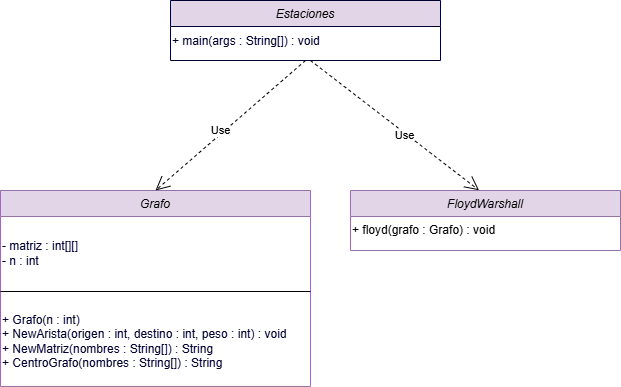

The diagram above was exported from draw.io. Its source (the exported page's mxGraphModel, read from the mxfile embedded in the PNG):
<mxGraphModel dx="954" dy="413" grid="1" gridSize="10" guides="1" tooltips="1" connect="1" arrows="1" fold="1" page="1" pageScale="1" pageWidth="827" pageHeight="1169" math="0" shadow="0">
  <root>
    <mxCell id="WIyWlLk6GJQsqaUBKTNV-0" />
    <mxCell id="WIyWlLk6GJQsqaUBKTNV-1" parent="WIyWlLk6GJQsqaUBKTNV-0" />
    <mxCell id="zkfFHV4jXpPFQw0GAbJ--0" value="Grafo" style="swimlane;fontStyle=2;align=center;verticalAlign=top;childLayout=stackLayout;horizontal=1;startSize=26;horizontalStack=0;resizeParent=1;resizeLast=0;collapsible=1;marginBottom=0;rounded=0;shadow=0;strokeWidth=1;fillColor=#e1d5e7;strokeColor=#9673a6;" parent="WIyWlLk6GJQsqaUBKTNV-1" vertex="1">
      <mxGeometry x="104" y="230" width="310" height="196" as="geometry">
        <mxRectangle x="230" y="140" width="160" height="26" as="alternateBounds" />
      </mxGeometry>
    </mxCell>
    <mxCell id="rd5trp3i2Hj3wEHaBOcg-22" value="&lt;div style=&quot;text-align: justify;&quot;&gt;&lt;span style=&quot;background-color: initial;&quot;&gt;&lt;font color=&quot;#000033&quot;&gt;&lt;br&gt;&lt;/font&gt;&lt;/span&gt;&lt;/div&gt;&lt;div style=&quot;text-align: justify;&quot;&gt;&lt;span style=&quot;background-color: initial;&quot;&gt;&lt;font color=&quot;#000033&quot;&gt;- matriz : int[][]&lt;/font&gt;&lt;/span&gt;&lt;/div&gt;&lt;div style=&quot;text-align: justify;&quot;&gt;&lt;font color=&quot;#000033&quot;&gt;- n : int&lt;/font&gt;&lt;/div&gt;" style="text;html=1;align=left;verticalAlign=middle;resizable=0;points=[];autosize=1;strokeColor=none;fillColor=none;" vertex="1" parent="zkfFHV4jXpPFQw0GAbJ--0">
      <mxGeometry y="26" width="310" height="60" as="geometry" />
    </mxCell>
    <mxCell id="zkfFHV4jXpPFQw0GAbJ--4" value="" style="line;html=1;strokeWidth=1;align=left;verticalAlign=middle;spacingTop=-1;spacingLeft=3;spacingRight=3;rotatable=0;labelPosition=right;points=[];portConstraint=eastwest;" parent="zkfFHV4jXpPFQw0GAbJ--0" vertex="1">
      <mxGeometry y="86" width="310" height="30" as="geometry" />
    </mxCell>
    <mxCell id="rd5trp3i2Hj3wEHaBOcg-19" value="&lt;font color=&quot;#000033&quot;&gt;&lt;span style=&quot;&quot;&gt;+ Grafo(n : int)&lt;/span&gt;&lt;br style=&quot;padding: 0px; margin: 0px;&quot;&gt;&lt;span style=&quot;&quot;&gt;+ NewArista(origen : int, destino : int, peso : int) : void&lt;/span&gt;&lt;br style=&quot;padding: 0px; margin: 0px;&quot;&gt;&lt;span style=&quot;&quot;&gt;+ NewMatriz(nombres : String[]) : String&lt;/span&gt;&lt;br style=&quot;padding: 0px; margin: 0px;&quot;&gt;&lt;span style=&quot;&quot;&gt;+ CentroGrafo(nombres : String[]) : String&lt;/span&gt;&lt;/font&gt;" style="text;html=1;align=left;verticalAlign=middle;resizable=0;points=[];autosize=1;strokeColor=none;fillColor=none;" vertex="1" parent="zkfFHV4jXpPFQw0GAbJ--0">
      <mxGeometry y="116" width="310" height="70" as="geometry" />
    </mxCell>
    <mxCell id="rd5trp3i2Hj3wEHaBOcg-2" value="Estaciones" style="swimlane;fontStyle=2;align=center;verticalAlign=top;childLayout=stackLayout;horizontal=1;startSize=26;horizontalStack=0;resizeParent=1;resizeLast=0;collapsible=1;marginBottom=0;rounded=0;shadow=0;strokeWidth=1;fillColor=#e1d5e7;strokeColor=#000033;" vertex="1" parent="WIyWlLk6GJQsqaUBKTNV-1">
      <mxGeometry x="274" y="40" width="270" height="60" as="geometry">
        <mxRectangle x="230" y="140" width="160" height="26" as="alternateBounds" />
      </mxGeometry>
    </mxCell>
    <mxCell id="rd5trp3i2Hj3wEHaBOcg-26" value="&lt;span style=&quot;&quot;&gt;&lt;font color=&quot;#000033&quot;&gt;+ main(args : String[]) : void&lt;/font&gt;&lt;/span&gt;" style="text;html=1;align=left;verticalAlign=middle;resizable=0;points=[];autosize=1;strokeColor=none;fillColor=none;" vertex="1" parent="rd5trp3i2Hj3wEHaBOcg-2">
      <mxGeometry y="26" width="270" height="30" as="geometry" />
    </mxCell>
    <mxCell id="rd5trp3i2Hj3wEHaBOcg-7" value="FloydWarshall" style="swimlane;fontStyle=2;align=center;verticalAlign=top;childLayout=stackLayout;horizontal=1;startSize=26;horizontalStack=0;resizeParent=1;resizeLast=0;collapsible=1;marginBottom=0;rounded=0;shadow=0;strokeWidth=1;fillColor=#e1d5e7;strokeColor=#9673a6;" vertex="1" parent="WIyWlLk6GJQsqaUBKTNV-1">
      <mxGeometry x="454" y="230" width="270" height="60" as="geometry">
        <mxRectangle x="230" y="140" width="160" height="26" as="alternateBounds" />
      </mxGeometry>
    </mxCell>
    <mxCell id="rd5trp3i2Hj3wEHaBOcg-25" value="&lt;span style=&quot;text-wrap-mode: nowrap;&quot;&gt;+ floyd(grafo : Grafo) : void&lt;/span&gt;" style="text;whiteSpace=wrap;html=1;" vertex="1" parent="rd5trp3i2Hj3wEHaBOcg-7">
      <mxGeometry y="26" width="270" height="34" as="geometry" />
    </mxCell>
    <mxCell id="rd5trp3i2Hj3wEHaBOcg-14" value="" style="endArrow=open;endSize=12;dashed=1;html=1;rounded=0;exitX=0.5;exitY=1;exitDx=0;exitDy=0;entryX=0.5;entryY=0;entryDx=0;entryDy=0;" edge="1" parent="WIyWlLk6GJQsqaUBKTNV-1" source="rd5trp3i2Hj3wEHaBOcg-2" target="zkfFHV4jXpPFQw0GAbJ--0">
      <mxGeometry width="160" relative="1" as="geometry">
        <mxPoint x="534" y="220" as="sourcePoint" />
        <mxPoint x="409" y="170" as="targetPoint" />
        <Array as="points" />
      </mxGeometry>
    </mxCell>
    <mxCell id="rd5trp3i2Hj3wEHaBOcg-16" value="Use" style="edgeLabel;html=1;align=center;verticalAlign=middle;resizable=0;points=[];" vertex="1" connectable="0" parent="rd5trp3i2Hj3wEHaBOcg-14">
      <mxGeometry x="0.1071" y="-3" relative="1" as="geometry">
        <mxPoint as="offset" />
      </mxGeometry>
    </mxCell>
    <mxCell id="rd5trp3i2Hj3wEHaBOcg-15" value="" style="endArrow=open;endSize=12;dashed=1;html=1;rounded=0;entryX=0.476;entryY=-0.004;entryDx=0;entryDy=0;entryPerimeter=0;" edge="1" parent="WIyWlLk6GJQsqaUBKTNV-1" target="rd5trp3i2Hj3wEHaBOcg-7">
      <mxGeometry width="160" relative="1" as="geometry">
        <mxPoint x="414" y="100" as="sourcePoint" />
        <mxPoint x="434" y="180" as="targetPoint" />
        <Array as="points" />
      </mxGeometry>
    </mxCell>
    <mxCell id="rd5trp3i2Hj3wEHaBOcg-17" value="Use" style="edgeLabel;html=1;align=center;verticalAlign=middle;resizable=0;points=[];" vertex="1" connectable="0" parent="rd5trp3i2Hj3wEHaBOcg-15">
      <mxGeometry x="0.1261" y="-2" relative="1" as="geometry">
        <mxPoint as="offset" />
      </mxGeometry>
    </mxCell>
    <mxCell id="rd5trp3i2Hj3wEHaBOcg-24" value="&lt;span style=&quot;color: rgba(0, 0, 0, 0); font-family: monospace; font-size: 0px; text-align: start;&quot;&gt;%3CmxGraphModel%3E%3Croot%3E%3CmxCell%20id%3D%220%22%2F%3E%3CmxCell%20id%3D%221%22%20parent%3D%220%22%2F%3E%3CmxCell%20id%3D%222%22%20value%3D%22%26lt%3Bspan%20style%3D%26quot%3B%26quot%3B%26gt%3B%2B%20Grafo(n%20%3A%20int)%26lt%3B%2Fspan%26gt%3B%26lt%3Bbr%20style%3D%26quot%3Bpadding%3A%200px%3B%20margin%3A%200px%3B%26quot%3B%26gt%3B%26lt%3Bspan%20style%3D%26quot%3B%26quot%3B%26gt%3B%2B%20NewArista(origen%20%3A%20int%2C%20destino%20%3A%20int%2C%20peso%20%3A%20int)%20%3A%20void%26lt%3B%2Fspan%26gt%3B%26lt%3Bbr%20style%3D%26quot%3Bpadding%3A%200px%3B%20margin%3A%200px%3B%26quot%3B%26gt%3B%26lt%3Bspan%20style%3D%26quot%3B%26quot%3B%26gt%3B%2B%20NewMatriz(nombres%20%3A%20String%5B%5D)%20%3A%20String%26lt%3B%2Fspan%26gt%3B%26lt%3Bbr%20style%3D%26quot%3Bpadding%3A%200px%3B%20margin%3A%200px%3B%26quot%3B%26gt%3B%26lt%3Bspan%20style%3D%26quot%3B%26quot%3B%26gt%3B%2B%20CentroGrafo(nombres%20%3A%20String%5B%5D)%20%3A%20String%26lt%3B%2Fspan%26gt%3B%22%20style%3D%22text%3Bhtml%3D1%3Balign%3Dleft%3BverticalAlign%3Dmiddle%3Bresizable%3D0%3Bpoints%3D%5B%5D%3Bautosize%3D1%3BstrokeColor%3Dnone%3BfillColor%3Dnone%3B%22%20vertex%3D%221%22%20parent%3D%221%22%3E%3CmxGeometry%20x%3D%22104%22%20y%3D%22346%22%20width%3D%22300%22%20height%3D%2270%22%20as%3D%22geometry%22%2F%3E%3C%2FmxCell%3E%3C%2Froot%3E%3C%2FmxGraphModel%3E&lt;/span&gt;&lt;span style=&quot;color: rgba(0, 0, 0, 0); font-family: monospace; font-size: 0px; text-align: start;&quot;&gt;%3CmxGraphModel%3E%3Croot%3E%3CmxCell%20id%3D%220%22%2F%3E%3CmxCell%20id%3D%221%22%20parent%3D%220%22%2F%3E%3CmxCell%20id%3D%222%22%20value%3D%22%26lt%3Bspan%20style%3D%26quot%3B%26quot%3B%26gt%3B%2B%20Grafo(n%20%3A%20int)%26lt%3B%2Fspan%26gt%3B%26lt%3Bbr%20style%3D%26quot%3Bpadding%3A%200px%3B%20margin%3A%200px%3B%26quot%3B%26gt%3B%26lt%3Bspan%20style%3D%26quot%3B%26quot%3B%26gt%3B%2B%20NewArista(origen%20%3A%20int%2C%20destino%20%3A%20int%2C%20peso%20%3A%20int)%20%3A%20void%26lt%3B%2Fspan%26gt%3B%26lt%3Bbr%20style%3D%26quot%3Bpadding%3A%200px%3B%20margin%3A%200px%3B%26quot%3B%26gt%3B%26lt%3Bspan%20style%3D%26quot%3B%26quot%3B%26gt%3B%2B%20NewMatriz(nombres%20%3A%20String%5B%5D)%20%3A%20String%26lt%3B%2Fspan%26gt%3B%26lt%3Bbr%20style%3D%26quot%3Bpadding%3A%200px%3B%20margin%3A%200px%3B%26quot%3B%26gt%3B%26lt%3Bspan%20style%3D%26quot%3B%26quot%3B%26gt%3B%2B%20CentroGrafo(nombres%20%3A%20String%5B%5D)%20%3A%20String%26lt%3B%2Fspan%26gt%3B%22%20style%3D%22text%3Bhtml%3D1%3Balign%3Dleft%3BverticalAlign%3Dmiddle%3Bresizable%3D0%3Bpoints%3D%5B%5D%3Bautosize%3D1%3BstrokeColor%3Dnone%3BfillColor%3Dnone%3B%22%20vertex%3D%221%22%20parent%3D%221%22%3E%3CmxGeometry%20x%3D%22104%22%20y%3D%22346%22%20width%3D%22300%22%20height%3D%2270%22%20as%3D%22geometry%22%2F%3E%3C%2FmxCell%3E%3C%2Froot%3E%3C%2FmxGraphModel%3E&lt;/span&gt;&lt;span style=&quot;color: rgba(0, 0, 0, 0); font-family: monospace; font-size: 0px; text-align: start;&quot;&gt;%3CmxGraphModel%3E%3Croot%3E%3CmxCell%20id%3D%220%22%2F%3E%3CmxCell%20id%3D%221%22%20parent%3D%220%22%2F%3E%3CmxCell%20id%3D%222%22%20value%3D%22%26lt%3Bspan%20style%3D%26quot%3B%26quot%3B%26gt%3B%2B%20Grafo(n%20%3A%20int)%26lt%3B%2Fspan%26gt%3B%26lt%3Bbr%20style%3D%26quot%3Bpadding%3A%200px%3B%20margin%3A%200px%3B%26quot%3B%26gt%3B%26lt%3Bspan%20style%3D%26quot%3B%26quot%3B%26gt%3B%2B%20NewArista(origen%20%3A%20int%2C%20destino%20%3A%20int%2C%20peso%20%3A%20int)%20%3A%20void%26lt%3B%2Fspan%26gt%3B%26lt%3Bbr%20style%3D%26quot%3Bpadding%3A%200px%3B%20margin%3A%200px%3B%26quot%3B%26gt%3B%26lt%3Bspan%20style%3D%26quot%3B%26quot%3B%26gt%3B%2B%20NewMatriz(nombres%20%3A%20String%5B%5D)%20%3A%20String%26lt%3B%2Fspan%26gt%3B%26lt%3Bbr%20style%3D%26quot%3Bpadding%3A%200px%3B%20margin%3A%200px%3B%26quot%3B%26gt%3B%26lt%3Bspan%20style%3D%26quot%3B%26quot%3B%26gt%3B%2B%20CentroGrafo(nombres%20%3A%20String%5B%5D)%20%3A%20String%26lt%3B%2Fspan%26gt%3B%22%20style%3D%22text%3Bhtml%3D1%3Balign%3Dleft%3BverticalAlign%3Dmiddle%3Bresizable%3D0%3Bpoints%3D%5B%5D%3Bautosize%3D1%3BstrokeColor%3Dnone%3BfillColor%3Dnone%3B%22%20vertex%3D%221%22%20parent%3D%221%22%3E%3CmxGeometry%20x%3D%22104%22%20y%3D%22346%22%20width%3D%22300%22%20height%3D%2270%22%20as%3D%22geometry%22%2F%3E%3C%2FmxCell%3E%3C%2Froot%3E%3C%2FmxGraphModel%3E&lt;/span&gt;&lt;span style=&quot;color: rgba(0, 0, 0, 0); font-family: monospace; font-size: 0px; text-align: start;&quot;&gt;%3CmxGraphModel%3E%3Croot%3E%3CmxCell%20id%3D%220%22%2F%3E%3CmxCell%20id%3D%221%22%20parent%3D%220%22%2F%3E%3CmxCell%20id%3D%222%22%20value%3D%22%26lt%3Bspan%20style%3D%26quot%3B%26quot%3B%26gt%3B%2B%20Grafo(n%20%3A%20int)%26lt%3B%2Fspan%26gt%3B%26lt%3Bbr%20style%3D%26quot%3Bpadding%3A%200px%3B%20margin%3A%200px%3B%26quot%3B%26gt%3B%26lt%3Bspan%20style%3D%26quot%3B%26quot%3B%26gt%3B%2B%20NewArista(origen%20%3A%20int%2C%20destino%20%3A%20int%2C%20peso%20%3A%20int)%20%3A%20void%26lt%3B%2Fspan%26gt%3B%26lt%3Bbr%20style%3D%26quot%3Bpadding%3A%200px%3B%20margin%3A%200px%3B%26quot%3B%26gt%3B%26lt%3Bspan%20style%3D%26quot%3B%26quot%3B%26gt%3B%2B%20NewMatriz(nombres%20%3A%20String%5B%5D)%20%3A%20String%26lt%3B%2Fspan%26gt%3B%26lt%3Bbr%20style%3D%26quot%3Bpadding%3A%200px%3B%20margin%3A%200px%3B%26quot%3B%26gt%3B%26lt%3Bspan%20style%3D%26quot%3B%26quot%3B%26gt%3B%2B%20CentroGrafo(nombres%20%3A%20String%5B%5D)%20%3A%20String%26lt%3B%2Fspan%26gt%3B%22%20style%3D%22text%3Bhtml%3D1%3Balign%3Dleft%3BverticalAlign%3Dmiddle%3Bresizable%3D0%3Bpoints%3D%5B%5D%3Bautosize%3D1%3BstrokeColor%3Dnone%3BfillColor%3Dnone%3B%22%20vertex%3D%221%22%20parent%3D%221%22%3E%3CmxGeometry%20x%3D%22104%22%20y%3D%22346%22%20width%3D%22300%22%20height%3D%2270%22%20as%3D%22geometry%22%2F%3E%3C%2FmxCell%3E%3C%2Froot%3E%3C%2FmxGraphModel%3E&lt;/span&gt;&lt;span style=&quot;color: rgba(0, 0, 0, 0); font-family: monospace; font-size: 0px; text-align: start;&quot;&gt;%3CmxGraphModel%3E%3Croot%3E%3CmxCell%20id%3D%220%22%2F%3E%3CmxCell%20id%3D%221%22%20parent%3D%220%22%2F%3E%3CmxCell%20id%3D%222%22%20value%3D%22%26lt%3Bspan%20style%3D%26quot%3B%26quot%3B%26gt%3B%2B%20Grafo(n%20%3A%20int)%26lt%3B%2Fspan%26gt%3B%26lt%3Bbr%20style%3D%26quot%3Bpadding%3A%200px%3B%20margin%3A%200px%3B%26quot%3B%26gt%3B%26lt%3Bspan%20style%3D%26quot%3B%26quot%3B%26gt%3B%2B%20NewArista(origen%20%3A%20int%2C%20destino%20%3A%20int%2C%20peso%20%3A%20int)%20%3A%20void%26lt%3B%2Fspan%26gt%3B%26lt%3Bbr%20style%3D%26quot%3Bpadding%3A%200px%3B%20margin%3A%200px%3B%26quot%3B%26gt%3B%26lt%3Bspan%20style%3D%26quot%3B%26quot%3B%26gt%3B%2B%20NewMatriz(nombres%20%3A%20String%5B%5D)%20%3A%20String%26lt%3B%2Fspan%26gt%3B%26lt%3Bbr%20style%3D%26quot%3Bpadding%3A%200px%3B%20margin%3A%200px%3B%26quot%3B%26gt%3B%26lt%3Bspan%20style%3D%26quot%3B%26quot%3B%26gt%3B%2B%20CentroGrafo(nombres%20%3A%20String%5B%5D)%20%3A%20String%26lt%3B%2Fspan%26gt%3B%22%20style%3D%22text%3Bhtml%3D1%3Balign%3Dleft%3BverticalAlign%3Dmiddle%3Bresizable%3D0%3Bpoints%3D%5B%5D%3Bautosize%3D1%3BstrokeColor%3Dnone%3BfillColor%3Dnone%3B%22%20vertex%3D%221%22%20parent%3D%221%22%3E%3CmxGeometry%20x%3D%22104%22%20y%3D%22346%22%20width%3D%22300%22%20height%3D%2270%22%20as%3D%22geometry%22%2F%3E%3C%2FmxCell%3E%3C%2Froot%3E%3C%2FmxGraphModel%3E&lt;/span&gt;&lt;span style=&quot;color: rgba(0, 0, 0, 0); font-family: monospace; font-size: 0px; text-align: start;&quot;&gt;%3CmxGraphModel%3E%3Croot%3E%3CmxCell%20id%3D%220%22%2F%3E%3CmxCell%20id%3D%221%22%20parent%3D%220%22%2F%3E%3CmxCell%20id%3D%222%22%20value%3D%22%26lt%3Bspan%20style%3D%26quot%3B%26quot%3B%26gt%3B%2B%20Grafo(n%20%3A%20int)%26lt%3B%2Fspan%26gt%3B%26lt%3Bbr%20style%3D%26quot%3Bpadding%3A%200px%3B%20margin%3A%200px%3B%26quot%3B%26gt%3B%26lt%3Bspan%20style%3D%26quot%3B%26quot%3B%26gt%3B%2B%20NewArista(origen%20%3A%20int%2C%20destino%20%3A%20int%2C%20peso%20%3A%20int)%20%3A%20void%26lt%3B%2Fspan%26gt%3B%26lt%3Bbr%20style%3D%26quot%3Bpadding%3A%200px%3B%20margin%3A%200px%3B%26quot%3B%26gt%3B%26lt%3Bspan%20style%3D%26quot%3B%26quot%3B%26gt%3B%2B%20NewMatriz(nombres%20%3A%20String%5B%5D)%20%3A%20String%26lt%3B%2Fspan%26gt%3B%26lt%3Bbr%20style%3D%26quot%3Bpadding%3A%200px%3B%20margin%3A%200px%3B%26quot%3B%26gt%3B%26lt%3Bspan%20style%3D%26quot%3B%26quot%3B%26gt%3B%2B%20CentroGrafo(nombres%20%3A%20String%5B%5D)%20%3A%20String%26lt%3B%2Fspan%26gt%3B%22%20style%3D%22text%3Bhtml%3D1%3Balign%3Dleft%3BverticalAlign%3Dmiddle%3Bresizable%3D0%3Bpoints%3D%5B%5D%3Bautosize%3D1%3BstrokeColor%3Dnone%3BfillColor%3Dnone%3B%22%20vertex%3D%221%22%20parent%3D%221%22%3E%3CmxGeometry%20x%3D%22104%22%20y%3D%22346%22%20width%3D%22300%22%20height%3D%2270%22%20as%3D%22geometry%22%2F%3E%3C%2FmxCell%3E%3C%2Froot%3E%3C%2FmxGraphModel%3E&lt;/span&gt;&lt;span style=&quot;color: rgba(0, 0, 0, 0); font-family: monospace; font-size: 0px; text-align: start;&quot;&gt;%3CmxGraphModel%3E%3Croot%3E%3CmxCell%20id%3D%220%22%2F%3E%3CmxCell%20id%3D%221%22%20parent%3D%220%22%2F%3E%3CmxCell%20id%3D%222%22%20value%3D%22%26lt%3Bspan%20style%3D%26quot%3B%26quot%3B%26gt%3B%2B%20Grafo(n%20%3A%20int)%26lt%3B%2Fspan%26gt%3B%26lt%3Bbr%20style%3D%26quot%3Bpadding%3A%200px%3B%20margin%3A%200px%3B%26quot%3B%26gt%3B%26lt%3Bspan%20style%3D%26quot%3B%26quot%3B%26gt%3B%2B%20NewArista(origen%20%3A%20int%2C%20destino%20%3A%20int%2C%20peso%20%3A%20int)%20%3A%20void%26lt%3B%2Fspan%26gt%3B%26lt%3Bbr%20style%3D%26quot%3Bpadding%3A%200px%3B%20margin%3A%200px%3B%26quot%3B%26gt%3B%26lt%3Bspan%20style%3D%26quot%3B%26quot%3B%26gt%3B%2B%20NewMatriz(nombres%20%3A%20String%5B%5D)%20%3A%20String%26lt%3B%2Fspan%26gt%3B%26lt%3Bbr%20style%3D%26quot%3Bpadding%3A%200px%3B%20margin%3A%200px%3B%26quot%3B%26gt%3B%26lt%3Bspan%20style%3D%26quot%3B%26quot%3B%26gt%3B%2B%20CentroGrafo(nombres%20%3A%20String%5B%5D)%20%3A%20String%26lt%3B%2Fspan%26gt%3B%22%20style%3D%22text%3Bhtml%3D1%3Balign%3Dleft%3BverticalAlign%3Dmiddle%3Bresizable%3D0%3Bpoints%3D%5B%5D%3Bautosize%3D1%3BstrokeColor%3Dnone%3BfillColor%3Dnone%3B%22%20vertex%3D%221%22%20parent%3D%221%22%3E%3CmxGeometry%20x%3D%22104%22%20y%3D%22346%22%20width%3D%22300%22%20height%3D%2270%22%20as%3D%22geometry%22%2F%3E%3C%2FmxCell%3E%3C%2Froot%3E%3C%2FmxGraphModel%3E&lt;/span&gt;" style="text;html=1;align=center;verticalAlign=middle;resizable=0;points=[];autosize=1;strokeColor=none;fillColor=none;" vertex="1" parent="WIyWlLk6GJQsqaUBKTNV-1">
      <mxGeometry x="550" y="258" width="20" height="30" as="geometry" />
    </mxCell>
  </root>
</mxGraphModel>